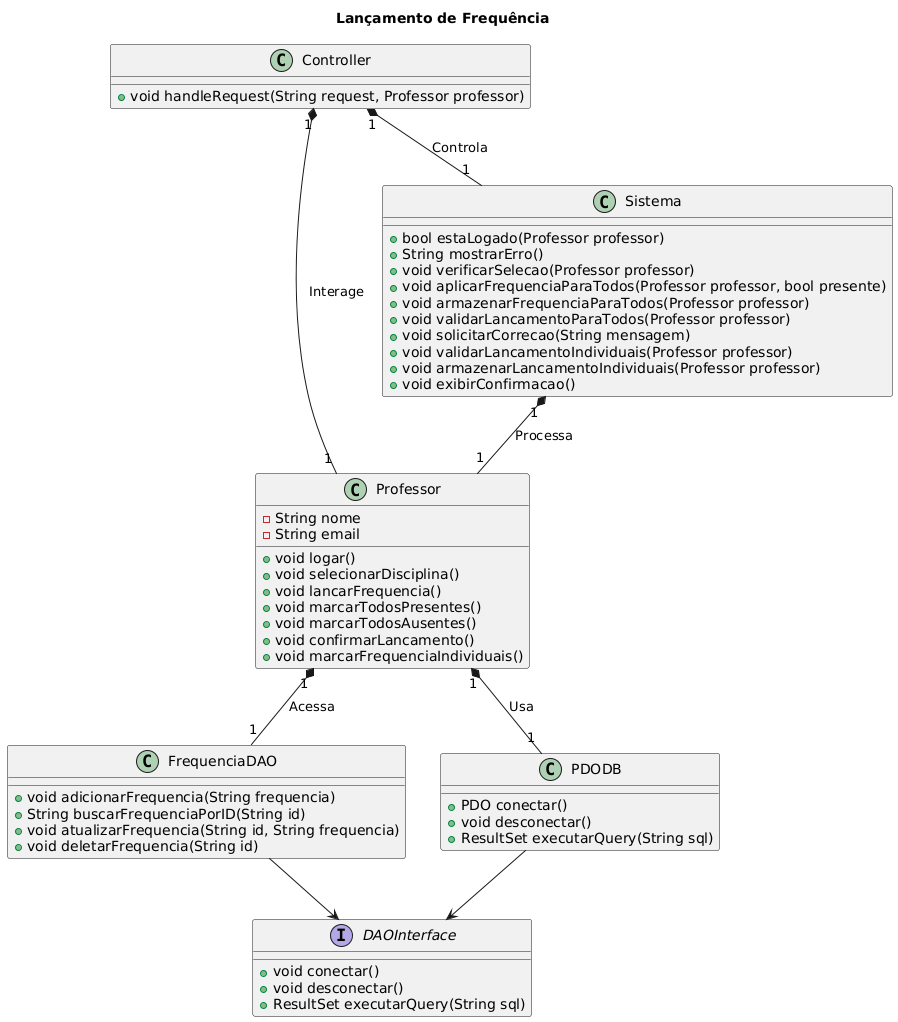

The diagram above was rendered by PlantUML. Its source (embedded in the PNG):
@startuml
title Lançamento de Frequência
class Professor {
  -String nome
  -String email
  +void logar()
  +void selecionarDisciplina()
  +void lancarFrequencia()
  +void marcarTodosPresentes()
  +void marcarTodosAusentes()
  +void confirmarLancamento()
  +void marcarFrequenciaIndividuais()
}

class Sistema {
  +bool estaLogado(Professor professor)
  +String mostrarErro()
  +void verificarSelecao(Professor professor)
  +void aplicarFrequenciaParaTodos(Professor professor, bool presente)
  +void armazenarFrequenciaParaTodos(Professor professor)
  +void validarLancamentoParaTodos(Professor professor)
  +void solicitarCorrecao(String mensagem)
  +void validarLancamentoIndividuais(Professor professor)
  +void armazenarLancamentoIndividuais(Professor professor)
  +void exibirConfirmacao()
}

interface DAOInterface {
  +void conectar()
  +void desconectar()
  +ResultSet executarQuery(String sql)
}

class FrequenciaDAO {
  +void adicionarFrequencia(String frequencia)
  +String buscarFrequenciaPorID(String id)
  +void atualizarFrequencia(String id, String frequencia)
  +void deletarFrequencia(String id)
}

class PDODB {
  +PDO conectar()
  +void desconectar()
  +ResultSet executarQuery(String sql)
}

class Controller {
  +void handleRequest(String request, Professor professor)
}

FrequenciaDAO --> DAOInterface
PDODB --> DAOInterface

Professor "1" *-- "1" FrequenciaDAO : "Acessa"
Professor "1" *-- "1" PDODB : "Usa"
Controller "1" *-- "1" Professor : "Interage"
Controller "1" *-- "1" Sistema : "Controla"
Sistema "1" *-- "1" Professor : "Processa"
@enduml